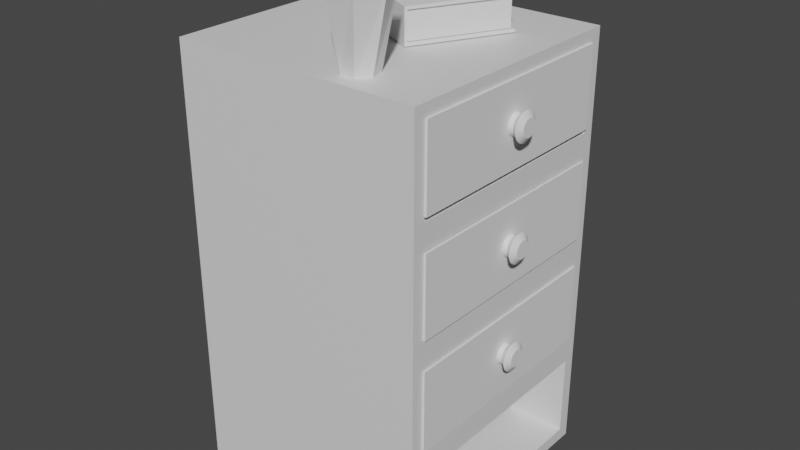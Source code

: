 # Source: storage.blend  (saved by Blender 3.3.6; exported with 4.5.12 LTS)
import bpy
from mathutils import Matrix  # noqa: F401  (used for matrix-valued properties, if any)

bpy.ops.wm.read_factory_settings(use_empty=True)
scene = bpy.context.scene
scene.name = 'Scene'

# ---- collections
col_collection = bpy.data.collections.new('Collection'); scene.collection.children.link(col_collection)

# ---- materials (node trees are filled in below, after node groups)
mat_material = bpy.data.materials.new('Material')
mat_material.alpha_threshold = 0.0
mat_material.use_transparent_shadow = False
mat_material.roughness = 0.5
mat_material.line_color = (0.0, 0.0, 0.0, 1.0)

# ---- material node trees
mat_material.use_nodes = True; mat_material.node_tree.nodes.clear()
_N = mat_material.node_tree.nodes; _L = mat_material.node_tree.links
n0 = _N.new('ShaderNodeOutputMaterial'); n0.name = 'Material Output'; n0.location = (300, 300)
n1 = _N.new('ShaderNodeBsdfPrincipled'); n1.name = 'Principled BSDF'; n1.location = (10, 300)
n1.distribution = 'GGX'
n1.subsurface_method = 'RANDOM_WALK_SKIN'
n1.inputs[3].default_value = 1.45
n1.inputs[27].default_value = (0.0, 0.0, 0.0, 1.0)
n1.inputs[28].default_value = 1.0
_L.new(n1.outputs[0], n0.inputs[0])
n0.is_active_output = True

# ---- world
world_world = bpy.data.worlds.new('World'); scene.world = world_world
world_world.use_nodes = True; world_world.node_tree.nodes.clear()
_N = world_world.node_tree.nodes; _L = world_world.node_tree.links
n0 = _N.new('ShaderNodeOutputWorld'); n0.name = 'World Output'; n0.location = (300, 300)
n1 = _N.new('ShaderNodeBackground'); n1.name = 'Background'; n1.location = (10, 300)
n1.inputs[0].default_value = (0.05088, 0.05088, 0.05088, 1.0)
_L.new(n1.outputs[0], n0.inputs[0])
n0.is_active_output = True
world_world.color = (0.05088, 0.05088, 0.05088)
world_world.use_sun_shadow = False
world_world.sun_shadow_jitter_overblur = 0.0

# ---- meshes
me_cube = bpy.data.meshes.new('Cube')
me_cube.from_pydata([(1.0, 0.9, 2.349), (1.0, 0.9, -0.9), (1.0, -0.9, 2.349), (1.0, -0.9, -0.9), (-1.0, 1.0, 2.449), (-1.0, 1.0, -1.0), (-1.0, -1.0, 2.449), (-1.0, -1.0, -1.0), (1.0, 0.9, 1.687), (1.0, 0.9, 0.8247), (1.0, 0.9, -0.03763), (-1.0, -1.0, -0.1376), (-1.0, -1.0, 0.7247), (-1.0, -1.0, 1.587), (1.0, -0.9, 1.687), (1.0, -0.9, 0.8247), (1.0, -0.9, -0.03763), (-1.0, 1.0, 1.587), (-1.0, 1.0, 0.7247), (-1.0, 1.0, -0.1376), (1.0, 1.0, 2.449), (1.0, -1.0, 2.449), (1.0, 0.9, 1.487), (1.0, -0.9, 1.487), (1.0, 1.0, 1.587), (1.0, 0.9, 0.6247), (1.0, -1.0, 1.587), (1.0, -0.9, 0.6247), (1.0, 1.0, 0.7247), (1.0, 0.9, -0.2376), (1.0, -1.0, 0.7247), (1.0, -0.9, -0.2376), (1.0, 1.0, -0.1376), (1.0, 1.0, -1.0), (1.0, -1.0, -0.1376), (1.0, -1.0, -1.0), (-0.8417, 0.9, 2.349), (-0.8417, -0.9, 2.349), (-0.8417, 0.9, 1.687), (-0.8417, -0.9, 1.687), (-0.8417, 0.9, 1.487), (-0.8417, 0.9, 0.8247), (-0.8417, -0.9, 1.487), (-0.8417, -0.9, 0.8247), (-0.8417, 0.9, 0.6247), (-0.8417, 0.9, -0.03763), (-0.8417, -0.9, 0.6247), (-0.8417, -0.9, -0.03763), (-0.8417, 0.9, -0.2376), (-0.8417, 0.9, -0.9), (-0.8417, -0.9, -0.2376), (-0.8417, -0.9, -0.9)], [], [(20, 4, 6, 21), (26, 21, 6, 13), (13, 6, 4, 17), (5, 33, 35, 7), (1, 29, 48, 49), (17, 4, 20, 24), (5, 19, 32, 33), (19, 18, 28, 32), (18, 17, 24, 28), (23, 15, 43, 42), (10, 25, 44, 45), (8, 0, 36, 38), (7, 11, 19, 5), (11, 12, 18, 19), (12, 13, 17, 18), (35, 34, 11, 7), (34, 30, 12, 11), (30, 26, 13, 12), (2, 0, 20, 21), (0, 8, 24, 20), (14, 2, 21, 26), (8, 14, 26, 24), (22, 9, 28, 24), (15, 23, 26, 30), (9, 15, 30, 28), (23, 22, 24, 26), (25, 10, 32, 28), (16, 27, 30, 34), (10, 16, 34, 32), (27, 25, 28, 30), (29, 1, 33, 32), (3, 31, 34, 35), (1, 3, 35, 33), (31, 29, 32, 34), (38, 36, 37, 39), (49, 48, 50, 51), (45, 44, 46, 47), (41, 40, 42, 43), (2, 14, 39, 37), (27, 16, 47, 46), (15, 9, 41, 43), (31, 3, 51, 50), (14, 8, 38, 39), (16, 10, 45, 47), (22, 23, 42, 40), (3, 1, 49, 51), (25, 27, 46, 44), (29, 31, 50, 48), (0, 2, 37, 36), (9, 22, 40, 41)])
_uv = me_cube.uv_layers.new(name='UVMap')
_uv.uv.foreach_set('vector', [0.625, 0.5, 0.875, 0.5, 0.875, 0.75, 0.625, 0.75, 0.5625, 0.75, 0.625, 0.75, 0.625, 1.0, 0.5625, 1.0, 0.5625, 0.0, 0.625, 0.0, 0.625, 0.25, 0.5625, 0.25, 0.125, 0.5, 0.375, 0.5, 0.375, 0.75, 0.125, 0.75, 0.3822, 0.5125, 0.4303, 0.5125, 0.4303, 0.5125, 0.3822, 0.5125, 0.5625, 0.25, 0.625, 0.25, 0.625, 0.5, 0.5625, 0.5, 0.375, 0.25, 0.4375, 0.25, 0.4375, 0.5, 0.375, 0.5, 0.4375, 0.25, 0.5, 0.25, 0.5, 0.5, 0.4375, 0.5, 0.5, 0.25, 0.5625, 0.25, 0.5625, 0.5, 0.5, 0.5, 0.5553, 0.7375, 0.5072, 0.7375, 0.5072, 0.7375, 0.5553, 0.7375, 0.4447, 0.5125, 0.4928, 0.5125, 0.4928, 0.5125, 0.4447, 0.5125, 0.5697, 0.5125, 0.6178, 0.5125, 0.6178, 0.5125, 0.5697, 0.5125, 0.375, 0.0, 0.4375, 0.0, 0.4375, 0.25, 0.375, 0.25, 0.4375, 0.0, 0.5, 0.0, 0.5, 0.25, 0.4375, 0.25, 0.5, 0.0, 0.5625, 0.0, 0.5625, 0.25, 0.5, 0.25, 0.375, 0.75, 0.4375, 0.75, 0.4375, 1.0, 0.375, 1.0, 0.4375, 0.75, 0.5, 0.75, 0.5, 1.0, 0.4375, 1.0, 0.5, 0.75, 0.5625, 0.75, 0.5625, 1.0, 0.5, 1.0, 0.6178, 0.7375, 0.6178, 0.5125, 0.625, 0.5, 0.625, 0.75, 0.6178, 0.5125, 0.5697, 0.5125, 0.5625, 0.5, 0.625, 0.5, 0.5697, 0.7375, 0.6178, 0.7375, 0.625, 0.75, 0.5625, 0.75, 0.5697, 0.5125, 0.5697, 0.7375, 0.5625, 0.75, 0.5625, 0.5, 0.5553, 0.5125, 0.5072, 0.5125, 0.5, 0.5, 0.5625, 0.5, 0.5072, 0.7375, 0.5553, 0.7375, 0.5625, 0.75, 0.5, 0.75, 0.5072, 0.5125, 0.5072, 0.7375, 0.5, 0.75, 0.5, 0.5, 0.5553, 0.7375, 0.5553, 0.5125, 0.5625, 0.5, 0.5625, 0.75, 0.4928, 0.5125, 0.4447, 0.5125, 0.4375, 0.5, 0.5, 0.5, 0.4447, 0.7375, 0.4928, 0.7375, 0.5, 0.75, 0.4375, 0.75, 0.4447, 0.5125, 0.4447, 0.7375, 0.4375, 0.75, 0.4375, 0.5, 0.4928, 0.7375, 0.4928, 0.5125, 0.5, 0.5, 0.5, 0.75, 0.4303, 0.5125, 0.3822, 0.5125, 0.375, 0.5, 0.4375, 0.5, 0.3822, 0.7375, 0.4303, 0.7375, 0.4375, 0.75, 0.375, 0.75, 0.3822, 0.5125, 0.3822, 0.7375, 0.375, 0.75, 0.375, 0.5, 0.4303, 0.7375, 0.4303, 0.5125, 0.4375, 0.5, 0.4375, 0.75, 0.5697, 0.5125, 0.6178, 0.5125, 0.6178, 0.7375, 0.5697, 0.7375, 0.3822, 0.5125, 0.4303, 0.5125, 0.4303, 0.7375, 0.3822, 0.7375, 0.4447, 0.5125, 0.4928, 0.5125, 0.4928, 0.7375, 0.4447, 0.7375, 0.5072, 0.5125, 0.5553, 0.5125, 0.5553, 0.7375, 0.5072, 0.7375, 0.6178, 0.7375, 0.5697, 0.7375, 0.5697, 0.7375, 0.6178, 0.7375, 0.4928, 0.7375, 0.4447, 0.7375, 0.4447, 0.7375, 0.4928, 0.7375, 0.5072, 0.7375, 0.5072, 0.5125, 0.5072, 0.5125, 0.5072, 0.7375, 0.4303, 0.7375, 0.3822, 0.7375, 0.3822, 0.7375, 0.4303, 0.7375, 0.5697, 0.7375, 0.5697, 0.5125, 0.5697, 0.5125, 0.5697, 0.7375, 0.4447, 0.7375, 0.4447, 0.5125, 0.4447, 0.5125, 0.4447, 0.7375, 0.5553, 0.5125, 0.5553, 0.7375, 0.5553, 0.7375, 0.5553, 0.5125, 0.3822, 0.7375, 0.3822, 0.5125, 0.3822, 0.5125, 0.3822, 0.7375, 0.4928, 0.5125, 0.4928, 0.7375, 0.4928, 0.7375, 0.4928, 0.5125, 0.4303, 0.5125, 0.4303, 0.7375, 0.4303, 0.7375, 0.4303, 0.5125, 0.6178, 0.5125, 0.6178, 0.7375, 0.6178, 0.7375, 0.6178, 0.5125, 0.5072, 0.5125, 0.5553, 0.5125, 0.5553, 0.5125, 0.5072, 0.5125])
me_cube.materials.append(mat_material)
me_cube.use_mirror_vertex_groups = False
me_cube.update()
me_cube_001 = bpy.data.meshes.new('Cube.001')
me_cube_001.from_pydata([(-1.0, -1.0, -1.0), (-0.9293, -0.9293, 1.0), (-1.0, 1.0, -1.0), (-0.9293, 0.9293, 1.0), (1.0, -1.0, -1.0), (0.9293, -0.9293, 1.0), (1.0, 1.0, -1.0), (0.9293, 0.9293, 1.0), (-1.0, -1.0, 1.0), (-1.0, 1.0, 1.0), (1.0, 1.0, 1.0), (1.0, -1.0, 1.0), (-0.9293, -0.9293, -0.6958), (-0.9293, 0.9293, -0.6958), (0.9293, 0.9293, -0.6958), (0.9293, -0.9293, -0.6958), (1.033, 0.07889, -0.0257), (1.033, 0.08044, 0.01969), (0.9954, 0.09592, 0.01969), (1.119, 0.0746, 0.01969), (0.9954, 0.09408, -0.03444), (1.119, 0.07316, -0.0224), (0.9954, 0.08862, -0.08648), (1.119, 0.06892, -0.06288), (0.9954, 0.07976, -0.1345), (1.119, 0.06202, -0.1002), (0.9954, 0.06783, -0.1765), (1.119, 0.05275, -0.1329), (0.9954, 0.05329, -0.211), (1.119, 0.04144, -0.1597), (0.9954, 0.03671, -0.2366), (1.119, 0.02855, -0.1796), (0.9954, 0.01871, -0.2524), (1.119, 0.01455, -0.1919), (0.9954, -9.106e-09, -0.2578), (1.119, -1.013e-08, -0.1961), (0.9954, -0.01871, -0.2524), (1.119, -0.01455, -0.1919), (0.9954, -0.03671, -0.2366), (1.119, -0.02855, -0.1796), (0.9954, -0.05329, -0.211), (1.119, -0.04144, -0.1597), (0.9954, -0.06783, -0.1765), (1.119, -0.05275, -0.1329), (0.9954, -0.07976, -0.1345), (1.119, -0.06202, -0.1002), (0.9954, -0.08862, -0.08648), (1.119, -0.06892, -0.06288), (0.9954, -0.09408, -0.03444), (1.119, -0.07316, -0.0224), (0.9954, -0.09592, 0.01969), (1.119, -0.0746, 0.01969), (0.9954, -0.09408, 0.07382), (1.119, -0.07316, 0.06178), (0.9954, -0.08862, 0.1259), (1.119, -0.06892, 0.1023), (0.9954, -0.07976, 0.1738), (1.119, -0.06202, 0.1396), (0.9954, -0.06783, 0.2159), (1.119, -0.05275, 0.1723), (0.9954, -0.05329, 0.2504), (1.119, -0.04144, 0.1991), (0.9954, -0.03671, 0.276), (1.119, -0.02855, 0.219), (0.9954, -0.01871, 0.2918), (1.119, -0.01455, 0.2313), (0.9954, -9.106e-09, 0.2971), (1.119, -1.013e-08, 0.2355), (0.9954, 0.01871, 0.2918), (1.119, 0.01455, 0.2313), (0.9954, 0.03671, 0.276), (1.119, 0.02855, 0.219), (0.9954, 0.05329, 0.2504), (1.119, 0.04144, 0.1991), (0.9954, 0.06783, 0.2159), (1.119, 0.05275, 0.1723), (0.9954, 0.07976, 0.1738), (1.119, 0.06202, 0.1396), (0.9954, 0.08862, 0.1259), (1.119, 0.06892, 0.1023), (0.9954, 0.09408, 0.07382), (1.119, 0.07316, 0.06178), (1.033, 0.07431, -0.06934), (1.033, 0.06688, -0.1096), (1.033, 0.05688, -0.1448), (1.033, 0.04469, -0.1738), (1.033, 0.03078, -0.1953), (1.033, 0.01569, -0.2085), (1.033, -9.024e-09, -0.213), (1.033, -0.01569, -0.2085), (1.033, -0.03078, -0.1953), (1.033, -0.04469, -0.1738), (1.033, -0.05688, -0.1448), (1.033, -0.06688, -0.1096), (1.033, -0.07431, -0.06934), (1.033, -0.07889, -0.0257), (1.033, -0.08044, 0.01969), (1.033, -0.07889, 0.06508), (1.033, -0.07431, 0.1087), (1.033, -0.06688, 0.1489), (1.033, -0.05688, 0.1842), (1.033, -0.04469, 0.2131), (1.033, -0.03078, 0.2346), (1.033, -0.01569, 0.2479), (1.033, -9.024e-09, 0.2523), (1.033, 0.01569, 0.2479), (1.033, 0.03078, 0.2346), (1.033, 0.04469, 0.2131), (1.033, 0.05688, 0.1842), (1.033, 0.06688, 0.1489), (1.033, 0.07431, 0.1087), (1.033, 0.07889, 0.06508), (1.083, 0.1223, 0.09005), (1.083, 0.1152, 0.1577), (1.083, 0.1247, 0.01969), (1.083, 0.1037, 0.2201), (1.083, 0.08817, 0.2747), (1.083, 0.06927, 0.3196), (1.083, 0.04771, 0.3529), (1.083, 0.02432, 0.3734), (1.083, -9.127e-09, 0.3803), (1.083, -0.02432, 0.3734), (1.083, -0.04771, 0.3529), (1.083, -0.06927, 0.3196), (1.083, -0.08817, 0.2747), (1.083, -0.1037, 0.2201), (1.083, -0.1152, 0.1577), (1.083, -0.1223, 0.09005), (1.083, -0.1247, 0.01969), (1.083, -0.1223, -0.05067), (1.083, -0.1152, -0.1183), (1.083, -0.1037, -0.1807), (1.083, -0.08817, -0.2353), (1.083, -0.06927, -0.2802), (1.083, -0.04771, -0.3135), (1.083, -0.02432, -0.334), (1.083, -9.127e-09, -0.3409), (1.083, 0.02432, -0.334), (1.083, 0.04771, -0.3135), (1.083, 0.06927, -0.2802), (1.083, 0.08817, -0.2353), (1.083, 0.1037, -0.1807), (1.083, 0.1152, -0.1183), (1.083, 0.1223, -0.05067)], [], [(0, 8, 9, 2), (2, 9, 10, 6), (6, 10, 11, 4), (4, 11, 8, 0), (2, 6, 4, 0), (1, 5, 15, 12), (1, 3, 9, 8), (3, 7, 10, 9), (7, 5, 11, 10), (5, 1, 8, 11), (14, 13, 12, 15), (7, 3, 13, 14), (5, 7, 14, 15), (3, 1, 12, 13), (82, 142, 141, 83), (20, 16, 82, 22), (114, 19, 21, 143), (16, 143, 142, 82), (22, 82, 83, 24), (143, 21, 23, 142), (84, 140, 139, 85), (24, 83, 84, 26), (142, 23, 25, 141), (85, 139, 138, 86), (26, 84, 85, 28), (141, 25, 27, 140), (86, 138, 137, 87), (28, 85, 86, 30), (140, 27, 29, 139), (87, 137, 136, 88), (30, 86, 87, 32), (139, 29, 31, 138), (88, 136, 135, 89), (32, 87, 88, 34), (138, 31, 33, 137), (89, 135, 134, 90), (34, 88, 89, 36), (137, 33, 35, 136), (90, 134, 133, 91), (36, 89, 90, 38), (136, 35, 37, 135), (91, 133, 132, 92), (38, 90, 91, 40), (135, 37, 39, 134), (92, 132, 131, 93), (40, 91, 92, 42), (134, 39, 41, 133), (93, 131, 130, 94), (42, 92, 93, 44), (133, 41, 43, 132), (94, 130, 129, 95), (44, 93, 94, 46), (132, 43, 45, 131), (95, 129, 128, 96), (46, 94, 95, 48), (131, 45, 47, 130), (96, 128, 127, 97), (48, 95, 96, 50), (130, 47, 49, 129), (97, 127, 126, 98), (50, 96, 97, 52), (129, 49, 51, 128), (98, 126, 125, 99), (52, 97, 98, 54), (128, 51, 53, 127), (99, 125, 124, 100), (54, 98, 99, 56), (127, 53, 55, 126), (100, 124, 123, 101), (56, 99, 100, 58), (126, 55, 57, 125), (101, 123, 122, 102), (58, 100, 101, 60), (125, 57, 59, 124), (102, 122, 121, 103), (60, 101, 102, 62), (124, 59, 61, 123), (103, 121, 120, 104), (62, 102, 103, 64), (123, 61, 63, 122), (104, 120, 119, 105), (64, 103, 104, 66), (122, 63, 65, 121), (105, 119, 118, 106), (66, 104, 105, 68), (121, 65, 67, 120), (106, 118, 117, 107), (68, 105, 106, 70), (120, 67, 69, 119), (107, 117, 116, 108), (70, 106, 107, 72), (119, 69, 71, 118), (108, 116, 115, 109), (72, 107, 108, 74), (118, 71, 73, 117), (109, 115, 113, 110), (74, 108, 109, 76), (117, 73, 75, 116), (110, 113, 112, 111), (76, 109, 110, 78), (116, 75, 77, 115), (111, 112, 114, 17), (78, 110, 111, 80), (115, 77, 79, 113), (21, 19, 81, 79, 77, 75, 73, 71, 69, 67, 65, 63, 61, 59, 57, 55, 53, 51, 49, 47, 45, 43, 41, 39, 37, 35, 33, 31, 29, 27, 25, 23), (80, 111, 17, 18), (113, 79, 81, 112), (83, 141, 140, 84), (18, 17, 16, 20), (112, 81, 19, 114), (18, 20, 22, 24, 26, 28, 30, 32, 34, 36, 38, 40, 42, 44, 46, 48, 50, 52, 54, 56, 58, 60, 62, 64, 66, 68, 70, 72, 74, 76, 78, 80), (17, 114, 143, 16)])
_uv = me_cube_001.uv_layers.new(name='UVMap')
_uv.uv.foreach_set('vector', [0.375, 0.0, 0.625, 0.0, 0.625, 0.25, 0.375, 0.25, 0.375, 0.25, 0.625, 0.25, 0.625, 0.5, 0.375, 0.5, 0.375, 0.5, 0.625, 0.5, 0.625, 0.75, 0.375, 0.75, 0.375, 0.75, 0.625, 0.75, 0.625, 1.0, 0.375, 1.0, 0.125, 0.5, 0.375, 0.5, 0.375, 0.75, 0.125, 0.75, 0.8662, 0.7412, 0.6338, 0.7412, 0.6338, 0.7412, 0.8662, 0.7412, 0.8662, 0.7412, 0.8662, 0.5088, 0.875, 0.5, 0.875, 0.75, 0.8662, 0.5088, 0.6338, 0.5088, 0.625, 0.5, 0.875, 0.5, 0.6338, 0.5088, 0.6338, 0.7412, 0.625, 0.75, 0.625, 0.5, 0.6338, 0.7412, 0.8662, 0.7412, 0.875, 0.75, 0.625, 0.75, 0.6338, 0.5088, 0.8662, 0.5088, 0.8662, 0.7412, 0.6338, 0.7412, 0.6338, 0.5088, 0.8662, 0.5088, 0.8662, 0.5088, 0.6338, 0.5088, 0.6338, 0.7412, 0.6338, 0.5088, 0.6338, 0.5088, 0.6338, 0.7412, 0.8662, 0.5088, 0.8662, 0.7412, 0.8662, 0.7412, 0.8662, 0.5088, 0.9375, 0.7818, 0.9375, 0.8909, 0.9062, 0.8909, 0.9062, 0.7818, 0.9688, 0.5, 0.9688, 0.7818, 0.9375, 0.7818, 0.9375, 0.5, 1.0, 0.8909, 1.0, 1.0, 0.9688, 1.0, 0.9688, 0.8909, 0.9688, 0.7818, 0.9688, 0.8909, 0.9375, 0.8909, 0.9375, 0.7818, 0.9375, 0.5, 0.9375, 0.7818, 0.9062, 0.7818, 0.9062, 0.5, 0.9688, 0.8909, 0.9688, 1.0, 0.9375, 1.0, 0.9375, 0.8909, 0.875, 0.7818, 0.875, 0.8909, 0.8437, 0.8909, 0.8438, 0.7818, 0.9062, 0.5, 0.9062, 0.7818, 0.875, 0.7818, 0.875, 0.5, 0.9375, 0.8909, 0.9375, 1.0, 0.9062, 1.0, 0.9062, 0.8909, 0.8438, 0.7818, 0.8437, 0.8909, 0.8125, 0.8909, 0.8125, 0.7818, 0.875, 0.5, 0.875, 0.7818, 0.8438, 0.7818, 0.8438, 0.5, 0.9062, 0.8909, 0.9062, 1.0, 0.875, 1.0, 0.875, 0.8909, 0.8125, 0.7818, 0.8125, 0.8909, 0.7812, 0.8909, 0.7812, 0.7818, 0.8438, 0.5, 0.8438, 0.7818, 0.8125, 0.7818, 0.8125, 0.5, 0.875, 0.8909, 0.875, 1.0, 0.8438, 1.0, 0.8437, 0.8909, 0.7812, 0.7818, 0.7812, 0.8909, 0.75, 0.8909, 0.75, 0.7818, 0.8125, 0.5, 0.8125, 0.7818, 0.7812, 0.7818, 0.7812, 0.5, 0.8437, 0.8909, 0.8438, 1.0, 0.8125, 1.0, 0.8125, 0.8909, 0.75, 0.7818, 0.75, 0.8909, 0.7188, 0.8909, 0.7188, 0.7818, 0.7812, 0.5, 0.7812, 0.7818, 0.75, 0.7818, 0.75, 0.5, 0.8125, 0.8909, 0.8125, 1.0, 0.7812, 1.0, 0.7812, 0.8909, 0.7188, 0.7818, 0.7188, 0.8909, 0.6875, 0.8909, 0.6875, 0.7818, 0.75, 0.5, 0.75, 0.7818, 0.7188, 0.7818, 0.7188, 0.5, 0.7812, 0.8909, 0.7812, 1.0, 0.75, 1.0, 0.75, 0.8909, 0.6875, 0.7818, 0.6875, 0.8909, 0.6562, 0.8909, 0.6562, 0.7818, 0.7188, 0.5, 0.7188, 0.7818, 0.6875, 0.7818, 0.6875, 0.5, 0.75, 0.8909, 0.75, 1.0, 0.7188, 1.0, 0.7188, 0.8909, 0.6562, 0.7818, 0.6562, 0.8909, 0.625, 0.8909, 0.625, 0.7818, 0.6875, 0.5, 0.6875, 0.7818, 0.6562, 0.7818, 0.6562, 0.5, 0.7188, 0.8909, 0.7188, 1.0, 0.6875, 1.0, 0.6875, 0.8909, 0.625, 0.7818, 0.625, 0.8909, 0.5938, 0.8909, 0.5938, 0.7818, 0.6562, 0.5, 0.6562, 0.7818, 0.625, 0.7818, 0.625, 0.5, 0.6875, 0.8909, 0.6875, 1.0, 0.6562, 1.0, 0.6562, 0.8909, 0.5938, 0.7818, 0.5938, 0.8909, 0.5625, 0.8909, 0.5625, 0.7818, 0.625, 0.5, 0.625, 0.7818, 0.5938, 0.7818, 0.5938, 0.5, 0.6562, 0.8909, 0.6562, 1.0, 0.625, 1.0, 0.625, 0.8909, 0.5625, 0.7818, 0.5625, 0.8909, 0.5312, 0.8909, 0.5312, 0.7818, 0.5938, 0.5, 0.5938, 0.7818, 0.5625, 0.7818, 0.5625, 0.5, 0.625, 0.8909, 0.625, 1.0, 0.5938, 1.0, 0.5938, 0.8909, 0.5312, 0.7818, 0.5312, 0.8909, 0.5, 0.8909, 0.5, 0.7818, 0.5625, 0.5, 0.5625, 0.7818, 0.5312, 0.7818, 0.5312, 0.5, 0.5938, 0.8909, 0.5938, 1.0, 0.5625, 1.0, 0.5625, 0.8909, 0.5, 0.7818, 0.5, 0.8909, 0.4688, 0.8909, 0.4688, 0.7818, 0.5312, 0.5, 0.5312, 0.7818, 0.5, 0.7818, 0.5, 0.5, 0.5625, 0.8909, 0.5625, 1.0, 0.5312, 1.0, 0.5312, 0.8909, 0.4688, 0.7818, 0.4688, 0.8909, 0.4375, 0.8909, 0.4375, 0.7818, 0.5, 0.5, 0.5, 0.7818, 0.4688, 0.7818, 0.4688, 0.5, 0.5312, 0.8909, 0.5312, 1.0, 0.5, 1.0, 0.5, 0.8909, 0.4375, 0.7818, 0.4375, 0.8909, 0.4062, 0.8909, 0.4062, 0.7818, 0.4688, 0.5, 0.4688, 0.7818, 0.4375, 0.7818, 0.4375, 0.5, 0.5, 0.8909, 0.5, 1.0, 0.4688, 1.0, 0.4688, 0.8909, 0.4062, 0.7818, 0.4062, 0.8909, 0.375, 0.8909, 0.375, 0.7818, 0.4375, 0.5, 0.4375, 0.7818, 0.4062, 0.7818, 0.4062, 0.5, 0.4688, 0.8909, 0.4688, 1.0, 0.4375, 1.0, 0.4375, 0.8909, 0.375, 0.7818, 0.375, 0.8909, 0.3438, 0.8909, 0.3438, 0.7818, 0.4062, 0.5, 0.4062, 0.7818, 0.375, 0.7818, 0.375, 0.5, 0.4375, 0.8909, 0.4375, 1.0, 0.4062, 1.0, 0.4062, 0.8909, 0.3438, 0.7818, 0.3438, 0.8909, 0.3125, 0.8909, 0.3125, 0.7818, 0.375, 0.5, 0.375, 0.7818, 0.3438, 0.7818, 0.3438, 0.5, 0.4062, 0.8909, 0.4062, 1.0, 0.375, 1.0, 0.375, 0.8909, 0.3125, 0.7818, 0.3125, 0.8909, 0.2812, 0.8909, 0.2812, 0.7818, 0.3438, 0.5, 0.3438, 0.7818, 0.3125, 0.7818, 0.3125, 0.5, 0.375, 0.8909, 0.375, 1.0, 0.3438, 1.0, 0.3438, 0.8909, 0.2812, 0.7818, 0.2812, 0.8909, 0.25, 0.8909, 0.25, 0.7818, 0.3125, 0.5, 0.3125, 0.7818, 0.2812, 0.7818, 0.2812, 0.5, 0.3438, 0.8909, 0.3438, 1.0, 0.3125, 1.0, 0.3125, 0.8909, 0.25, 0.7818, 0.25, 0.8909, 0.2188, 0.8909, 0.2188, 0.7818, 0.2812, 0.5, 0.2812, 0.7818, 0.25, 0.7818, 0.25, 0.5, 0.3125, 0.8909, 0.3125, 1.0, 0.2812, 1.0, 0.2812, 0.8909, 0.2188, 0.7818, 0.2188, 0.8909, 0.1875, 0.8909, 0.1875, 0.7818, 0.25, 0.5, 0.25, 0.7818, 0.2188, 0.7818, 0.2188, 0.5, 0.2812, 0.8909, 0.2812, 1.0, 0.25, 1.0, 0.25, 0.8909, 0.1875, 0.7818, 0.1875, 0.8909, 0.1562, 0.8909, 0.1562, 0.7818, 0.2188, 0.5, 0.2188, 0.7818, 0.1875, 0.7818, 0.1875, 0.5, 0.25, 0.8909, 0.25, 1.0, 0.2188, 1.0, 0.2188, 0.8909, 0.1562, 0.7818, 0.1562, 0.8909, 0.125, 0.8909, 0.125, 0.7818, 0.1875, 0.5, 0.1875, 0.7818, 0.1562, 0.7818, 0.1562, 0.5, 0.2188, 0.8909, 0.2188, 1.0, 0.1875, 1.0, 0.1875, 0.8909, 0.125, 0.7818, 0.125, 0.8909, 0.09375, 0.8909, 0.09375, 0.7818, 0.1562, 0.5, 0.1562, 0.7818, 0.125, 0.7818, 0.125, 0.5, 0.1875, 0.8909, 0.1875, 1.0, 0.1562, 1.0, 0.1562, 0.8909, 0.09375, 0.7818, 0.09375, 0.8909, 0.0625, 0.8909, 0.0625, 0.7818, 0.125, 0.5, 0.125, 0.7818, 0.09375, 0.7818, 0.09375, 0.5, 0.1562, 0.8909, 0.1562, 1.0, 0.125, 1.0, 0.125, 0.8909, 0.0625, 0.7818, 0.0625, 0.8909, 0.03125, 0.8909, 0.03125, 0.7818, 0.09375, 0.5, 0.09375, 0.7818, 0.0625, 0.7818, 0.0625, 0.5, 0.125, 0.8909, 0.125, 1.0, 0.09375, 1.0, 0.09375, 0.8909, 0.03125, 0.7818, 0.03125, 0.8909, 0.0, 0.8909, 0.0, 0.7818, 0.0625, 0.5, 0.0625, 0.7818, 0.03125, 0.7818, 0.03125, 0.5, 0.09375, 0.8909, 0.09375, 1.0, 0.0625, 1.0, 0.0625, 0.8909, 0.2968, 0.4854, 0.25, 0.49, 0.2032, 0.4854, 0.1582, 0.4717, 0.1167, 0.4496, 0.08029, 0.4197, 0.05045, 0.3833, 0.02827, 0.3418, 0.01461, 0.2968, 0.01, 0.25, 0.01461, 0.2032, 0.02827, 0.1582, 0.05045, 0.1167, 0.08029, 0.08029, 0.1167, 0.05045, 0.1582, 0.02827, 0.2032, 0.01461, 0.25, 0.01, 0.2968, 0.01461, 0.3418, 0.02827, 0.3833, 0.05045, 0.4197, 0.08029, 0.4496, 0.1167, 0.4717, 0.1582, 0.4854, 0.2032, 0.49, 0.25, 0.4854, 0.2968, 0.4717, 0.3418, 0.4496, 0.3833, 0.4197, 0.4197, 0.3833, 0.4496, 0.3418, 0.4717, 0.03125, 0.5, 0.03125, 0.7818, 0.0, 0.7818, 0.0, 0.5, 0.0625, 0.8909, 0.0625, 1.0, 0.03125, 1.0, 0.03125, 0.8909, 0.9062, 0.7818, 0.9062, 0.8909, 0.875, 0.8909, 0.875, 0.7818, 1.0, 0.5, 1.0, 0.7818, 0.9688, 0.7818, 0.9688, 0.5, 0.03125, 0.8909, 0.03125, 1.0, 0.0, 1.0, 0.0, 0.8909, 0.75, 0.49, 0.7968, 0.4854, 0.8418, 0.4717, 0.8833, 0.4496, 0.9197, 0.4197, 0.9496, 0.3833, 0.9717, 0.3418, 0.9854, 0.2968, 0.99, 0.25, 0.9854, 0.2032, 0.9717, 0.1582, 0.9496, 0.1167, 0.9197, 0.08029, 0.8833, 0.05045, 0.8418, 0.02827, 0.7968, 0.01461, 0.75, 0.01, 0.7032, 0.01461, 0.6582, 0.02827, 0.6167, 0.05045, 0.5803, 0.08029, 0.5504, 0.1167, 0.5283, 0.1582, 0.5146, 0.2032, 0.51, 0.25, 0.5146, 0.2968, 0.5283, 0.3418, 0.5504, 0.3833, 0.5803, 0.4197, 0.6167, 0.4496, 0.6582, 0.4717, 0.7032, 0.4854, 1.0, 0.7818, 1.0, 0.8909, 0.9688, 0.8909, 0.9688, 0.7818])
me_cube_001.update()
me_cylinder = bpy.data.meshes.new('Cylinder')
me_cylinder.from_pydata([(6.564e-08, 0.4494, -1.0), (-0.6109, 0.3568, 1.0), (0.3513, 0.2802, -1.0), (-0.1019, 0.7, 1.0), (0.4381, -0.1, -1.0), (0.4838, 0.5162, 1.0), (0.195, -0.4049, -1.0), (0.7052, -0.0564, 1.0), (-0.195, -0.4049, -1.0), (0.3956, -0.5865, 1.0), (-0.4381, -0.1, -1.0), (-0.2119, -0.675, 1.0), (-0.3513, 0.2802, -1.0), (-0.6598, -0.2552, 1.0), (-0.1205, 0.8275, 1.0), (-0.7221, 0.4217, 1.0), (0.5718, 0.6101, 1.0), (0.8336, -0.06666, 1.0), (0.4676, -0.6933, 1.0), (-0.2505, -0.7978, 1.0), (-0.7799, -0.3016, 1.0), (0.3586, 0.286, -0.7072), (1.507e-07, 0.4586, -0.7072), (0.4471, -0.1021, -0.7072), (0.199, -0.4132, -0.7072), (-0.199, -0.4132, -0.7072), (-0.4471, -0.1021, -0.7072), (-0.3586, 0.286, -0.7072)], [], [(0, 15, 14, 2), (2, 14, 16, 4), (4, 16, 17, 6), (6, 17, 18, 8), (8, 18, 19, 10), (7, 5, 23, 24), (10, 19, 20, 12), (12, 20, 15, 0), (0, 2, 4, 6, 8, 10, 12), (1, 3, 14, 15), (3, 5, 16, 14), (5, 7, 17, 16), (7, 9, 18, 17), (9, 11, 19, 18), (11, 13, 20, 19), (13, 1, 15, 20), (21, 22, 27, 26, 25, 24, 23), (3, 1, 22, 21), (13, 11, 26, 27), (9, 7, 24, 25), (5, 3, 21, 23), (1, 13, 27, 22), (11, 9, 25, 26)])
_uv = me_cylinder.uv_layers.new(name='UVMap')
_uv.uv.foreach_set('vector', [1.0, 0.5, 1.0, 1.0, 0.8571, 1.0, 0.8571, 0.5, 0.8571, 0.5, 0.8571, 1.0, 0.7143, 1.0, 0.7143, 0.5, 0.7143, 0.5, 0.7143, 1.0, 0.5714, 1.0, 0.5714, 0.5, 0.5714, 0.5, 0.5714, 1.0, 0.4286, 1.0, 0.4286, 0.5, 0.4286, 0.5, 0.4286, 1.0, 0.2857, 1.0, 0.2857, 0.5, 0.3273, 0.08958, 0.4236, 0.2104, 0.4236, 0.2104, 0.3273, 0.08958, 0.2857, 0.5, 0.2857, 1.0, 0.1429, 1.0, 0.1429, 0.5, 0.1429, 0.5, 0.1429, 1.0, 2.98e-08, 1.0, 2.98e-08, 0.5, 0.75, 0.49, 0.9376, 0.3996, 0.984, 0.1966, 0.8541, 0.03377, 0.6459, 0.03377, 0.516, 0.1966, 0.5624, 0.3996, 0.25, 0.4281, 0.3892, 0.361, 0.4376, 0.3996, 0.25, 0.49, 0.3892, 0.361, 0.4236, 0.2104, 0.484, 0.1966, 0.4376, 0.3996, 0.4236, 0.2104, 0.3273, 0.08958, 0.3541, 0.03377, 0.484, 0.1966, 0.3273, 0.08958, 0.1727, 0.08958, 0.1459, 0.03377, 0.3541, 0.03377, 0.1727, 0.08958, 0.07641, 0.2104, 0.01602, 0.1966, 0.1459, 0.03377, 0.07641, 0.2104, 0.1108, 0.361, 0.06236, 0.3996, 0.01602, 0.1966, 0.1108, 0.361, 0.25, 0.4281, 0.25, 0.49, 0.06236, 0.3996, 0.3892, 0.361, 0.25, 0.4281, 0.1108, 0.361, 0.07641, 0.2104, 0.1727, 0.08958, 0.3273, 0.08958, 0.4236, 0.2104, 0.3892, 0.361, 0.25, 0.4281, 0.25, 0.4281, 0.3892, 0.361, 0.1108, 0.361, 0.07641, 0.2104, 0.07641, 0.2104, 0.1108, 0.361, 0.1727, 0.08958, 0.3273, 0.08958, 0.3273, 0.08958, 0.1727, 0.08958, 0.4236, 0.2104, 0.3892, 0.361, 0.3892, 0.361, 0.4236, 0.2104, 0.25, 0.4281, 0.1108, 0.361, 0.1108, 0.361, 0.25, 0.4281, 0.07641, 0.2104, 0.1727, 0.08958, 0.1727, 0.08958, 0.07641, 0.2104])
me_cylinder.update()
me_cube_002 = bpy.data.meshes.new('Cube.002')
me_cube_002.from_pydata([(-1.0, -1.0, -1.0), (-1.0, -1.0, 1.0), (-1.0, 1.0, -1.0), (-1.0, 1.0, 1.0), (1.0, -1.0, -1.0), (1.0, -1.0, 1.0), (1.0, 1.0, -1.0), (1.0, 1.0, 1.0)], [], [(0, 1, 3, 2), (2, 3, 7, 6), (6, 7, 5, 4), (4, 5, 1, 0), (2, 6, 4, 0), (7, 3, 1, 5)])
_uv = me_cube_002.uv_layers.new(name='UVMap')
_uv.uv.foreach_set('vector', [0.375, 0.0, 0.625, 0.0, 0.625, 0.25, 0.375, 0.25, 0.375, 0.25, 0.625, 0.25, 0.625, 0.5, 0.375, 0.5, 0.375, 0.5, 0.625, 0.5, 0.625, 0.75, 0.375, 0.75, 0.375, 0.75, 0.625, 0.75, 0.625, 1.0, 0.375, 1.0, 0.125, 0.5, 0.375, 0.5, 0.375, 0.75, 0.125, 0.75, 0.625, 0.5, 0.875, 0.5, 0.875, 0.75, 0.625, 0.75])
me_cube_002.update()
me_cube_003 = bpy.data.meshes.new('Cube.003')
me_cube_003.from_pydata([(-1.0, -1.0, -1.0), (-1.0, -1.0, 1.0), (-1.0, 1.0, -1.0), (-1.0, 1.0, 1.0), (1.0, -1.0, -1.0), (1.0, -1.0, 1.0), (1.0, 1.0, -1.0), (1.0, 1.0, 1.0), (-1.0, 1.0, -1.0), (-1.0, -1.0, -1.0), (-1.0, -1.0, 1.0), (-1.0, 1.0, 1.0), (1.0, 1.0, -1.0), (1.0, 1.0, 1.0), (1.0, -1.0, -1.0), (1.0, -1.0, 1.0), (-1.0, -1.0, 1.0), (-1.0, 1.0, 1.0), (1.0, 1.0, 1.0), (1.0, -1.0, 1.0), (-1.0, 1.0, -0.8085), (-1.0, -1.0, -0.8085), (1.0, 1.0, -0.8085), (1.0, -1.0, -0.8085), (-1.0, -1.0, 1.192), (-1.0, 1.0, 1.192), (1.0, 1.0, 1.192), (1.0, -1.0, 1.192), (-1.0, -1.052, -1.0), (-1.0, -1.052, 1.0), (1.0, -1.052, 1.0), (1.0, -1.052, -1.0), (1.0, -1.052, 1.0), (-1.0, -1.052, 1.0), (1.0, -1.052, 1.192), (-1.0, -1.052, 1.192)], [], [(13, 11, 10, 15), (8, 12, 14, 9), (14, 15, 10, 9), (4, 0, 28, 31), (18, 19, 27, 26), (7, 5, 19, 18), (0, 2, 8, 9), (4, 5, 15, 14), (6, 4, 14, 12), (7, 3, 11, 13), (1, 0, 9, 10), (5, 7, 13, 15), (2, 6, 12, 8), (3, 1, 10, 11), (0, 4, 23, 21), (1, 3, 17, 16), (24, 27, 34, 35), (3, 7, 18, 17), (20, 21, 23, 22), (26, 27, 24, 25), (16, 17, 25, 24), (6, 2, 20, 22), (2, 0, 21, 20), (0, 1, 29, 28), (17, 18, 26, 25), (4, 6, 22, 23), (31, 28, 29, 30), (30, 29, 33, 32), (32, 33, 35, 34), (19, 5, 30, 32), (27, 19, 32, 34), (1, 16, 33, 29), (5, 4, 31, 30), (16, 24, 35, 33)])
_uv = me_cube_003.uv_layers.new(name='UVMap')
_uv.uv.foreach_set('vector', [0.625, 0.5, 0.875, 0.5, 0.875, 0.75, 0.625, 0.75, 0.125, 0.5, 0.375, 0.5, 0.375, 0.75, 0.125, 0.75, 0.375, 0.75, 0.625, 0.75, 0.625, 1.0, 0.375, 1.0, 0.375, 0.75, 0.375, 1.0, 0.375, 1.0, 0.375, 0.75, 0.625, 0.5, 0.625, 0.75, 0.625, 0.75, 0.625, 0.5, 0.625, 0.5, 0.625, 0.75, 0.625, 0.75, 0.625, 0.5, 0.125, 0.75, 0.125, 0.5, 0.125, 0.5, 0.125, 0.75, 0.375, 0.75, 0.625, 0.75, 0.625, 0.75, 0.375, 0.75, 0.375, 0.5, 0.375, 0.75, 0.375, 0.75, 0.375, 0.5, 0.625, 0.5, 0.875, 0.5, 0.875, 0.5, 0.625, 0.5, 0.625, 1.0, 0.375, 1.0, 0.375, 1.0, 0.625, 1.0, 0.625, 0.75, 0.625, 0.5, 0.625, 0.5, 0.625, 0.75, 0.125, 0.5, 0.375, 0.5, 0.375, 0.5, 0.125, 0.5, 0.875, 0.5, 0.875, 0.75, 0.875, 0.75, 0.875, 0.5, 0.375, 1.0, 0.375, 0.75, 0.375, 0.75, 0.375, 1.0, 0.875, 0.75, 0.875, 0.5, 0.875, 0.5, 0.875, 0.75, 0.875, 0.75, 0.625, 0.75, 0.625, 0.75, 0.875, 0.75, 0.875, 0.5, 0.625, 0.5, 0.625, 0.5, 0.875, 0.5, 0.125, 0.5, 0.125, 0.75, 0.375, 0.75, 0.375, 0.5, 0.625, 0.5, 0.625, 0.75, 0.875, 0.75, 0.875, 0.5, 0.875, 0.75, 0.875, 0.5, 0.875, 0.5, 0.875, 0.75, 0.375, 0.5, 0.125, 0.5, 0.125, 0.5, 0.375, 0.5, 0.125, 0.5, 0.125, 0.75, 0.125, 0.75, 0.125, 0.5, 0.375, 1.0, 0.625, 1.0, 0.625, 1.0, 0.375, 1.0, 0.875, 0.5, 0.625, 0.5, 0.625, 0.5, 0.875, 0.5, 0.375, 0.75, 0.375, 0.5, 0.375, 0.5, 0.375, 0.75, 0.375, 0.75, 0.375, 1.0, 0.625, 1.0, 0.625, 0.75, 0.625, 0.75, 0.625, 1.0, 0.625, 1.0, 0.625, 0.75, 0.625, 0.75, 0.625, 1.0, 0.625, 1.0, 0.625, 0.75, 0.625, 0.75, 0.625, 0.75, 0.625, 0.75, 0.625, 0.75, 0.625, 0.75, 0.625, 0.75, 0.625, 0.75, 0.625, 0.75, 0.875, 0.75, 0.875, 0.75, 0.875, 0.75, 0.875, 0.75, 0.625, 0.75, 0.375, 0.75, 0.375, 0.75, 0.625, 0.75, 0.875, 0.75, 0.875, 0.75, 0.875, 0.75, 0.875, 0.75])
me_cube_003.update()

# ---- objects
ob_cube = bpy.data.objects.new('Cube', me_cube)
ob_cube_001 = bpy.data.objects.new('Cube.001', me_cube_001)
ob_cube_002 = bpy.data.objects.new('Cube.002', me_cube_001)
ob_cube_003 = bpy.data.objects.new('Cube.003', me_cube_001)
ob_cylinder = bpy.data.objects.new('Cylinder', me_cylinder)
ob_cube_004 = bpy.data.objects.new('Cube.004', me_cube_002)
ob_cube_005 = bpy.data.objects.new('Cube.005', me_cube_003)

# ---- transforms, parenting, visibility, modifiers, constraints
ob_cube.location = (0.0, 0.0, 0.0)
ob_cube.lock_rotations_4d = False
ob_cube.empty_display_type = 'ARROWS'
ob_cube.lineart.crease_threshold = 0.0
ob_cube_001.location = (0.1148, 0.0, 0.3031)
ob_cube_001.scale = (0.9009, 0.8997, 0.3143)
ob_cube_002.location = (0.1148, 0.0, 1.164)
ob_cube_002.scale = (0.9009, 0.8997, 0.3143)
ob_cube_003.location = (0.1148, 0.0, 2.037)
ob_cube_003.scale = (0.9009, 0.8997, 0.3143)
ob_cylinder.location = (0.3765, -0.7526, 2.729)
ob_cylinder.scale = (0.2889, 0.2889, 0.2889)
ob_cube_004.location = (0.1238, 0.3022, 2.591)
ob_cube_004.rotation_euler = (0.0, -0.0, -0.473)
ob_cube_004.scale = (0.3758, 0.3773, 0.1073)
ob_cube_005.location = (0.1299, 0.314, 2.577)
ob_cube_005.rotation_euler = (0.0, -0.0, -0.473)
ob_cube_005.scale = (0.3914, 0.3914, 0.1208)

# ---- collection membership
col_collection.objects.link(ob_cube)
col_collection.objects.link(ob_cube_001)
col_collection.objects.link(ob_cube_002)
col_collection.objects.link(ob_cube_003)
col_collection.objects.link(ob_cylinder)
col_collection.objects.link(ob_cube_004)
col_collection.objects.link(ob_cube_005)

# ---- scene / render settings (as saved in the file)
scene.frame_start = 1; scene.frame_end = 250; scene.frame_set(1)
scene.render.engine = 'BLENDER_EEVEE_NEXT'
scene.cycles.sampling_pattern = 'TABULATED_SOBOL'
scene.cycles.use_light_tree = False
scene.view_settings.view_transform = 'Filmic'
bpy.context.view_layer.update()

# ---- added for rendering (the .blend has no active camera and no usable light): camera, sun
cam_auto = bpy.data.cameras.new('AutoCamera')
cam_auto.lens = 50.0
cam_auto.sensor_width = 36.0
cam_auto.clip_end = 1000.0
ob_auto_camera = bpy.data.objects.new('AutoCamera', cam_auto)
scene.collection.objects.link(ob_auto_camera)
ob_auto_camera.location = (4.65504, -5.51244, 4.68401)
ob_auto_camera.rotation_euler = (1.09748, -7.21219e-08, 0.694738)
scene.camera = ob_auto_camera
light_auto_sun = bpy.data.lights.new('AutoSun', 'SUN')
light_auto_sun.energy = 3.0
light_auto_sun.angle = 0.0523599
ob_auto_sun = bpy.data.objects.new('AutoSun', light_auto_sun)
scene.collection.objects.link(ob_auto_sun)
ob_auto_sun.rotation_euler = (0.872665, 0.174533, 0.523599)
bpy.context.view_layer.update()
